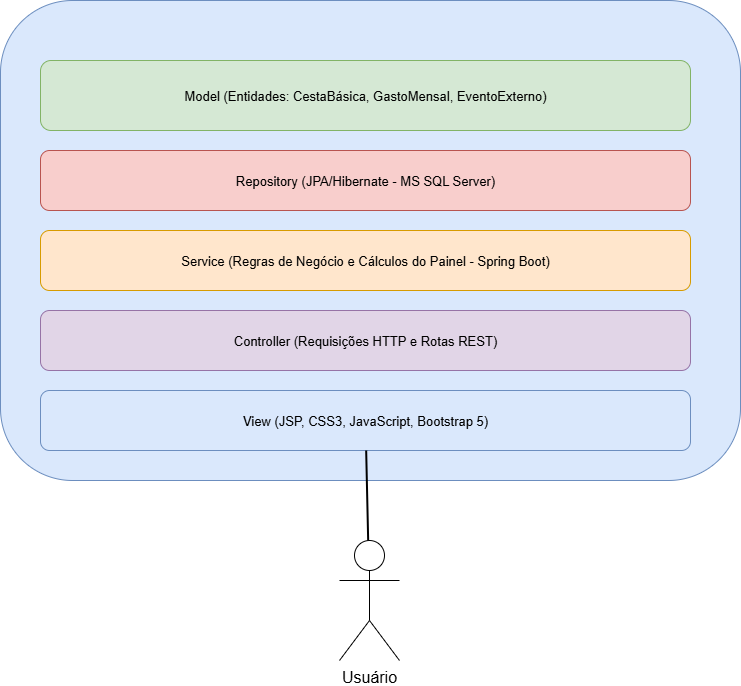

The diagram above was exported from draw.io. Its source (the exported page's mxGraphModel, read from the mxfile embedded in the PNG):
<mxGraphModel dx="1426" dy="751" grid="1" gridSize="10" guides="1" tooltips="1" connect="1" arrows="1" fold="1" page="1" pageScale="1" pageWidth="1100" pageHeight="850" background="#FFFFFF" math="0" shadow="0">
  <root>
    <mxCell id="0" />
    <mxCell id="1" parent="0" />
    <mxCell id="actorUsuario" value="Usuário" style="shape=umlActor;verticalLabelPosition=bottom;verticalAlign=top;fontSize=16;" parent="1" vertex="1">
      <mxGeometry x="539" y="640" width="60" height="120" as="geometry" />
    </mxCell>
    <mxCell id="sistema" value="Plataforma de Análise da Cesta Básica" style="rounded=1;whiteSpace=wrap;html=1;fontSize=14;strokeColor=#6c8ebf;fillColor=#dae8fc;" parent="1" vertex="1">
      <mxGeometry x="200" y="100" width="740" height="480" as="geometry" />
    </mxCell>
    <mxCell id="model" value="Model (Entidades: CestaBásica, GastoMensal, EventoExterno)" style="rounded=1;whiteSpace=wrap;html=1;fontSize=13;strokeColor=#82b366;fillColor=#d5e8d4;" parent="sistema" vertex="1">
      <mxGeometry x="40" y="60" width="650" height="70" as="geometry" />
    </mxCell>
    <mxCell id="repository" value="Repository (JPA/Hibernate - MS SQL Server)" style="rounded=1;whiteSpace=wrap;html=1;fontSize=13;strokeColor=#b85450;fillColor=#f8cecc;" parent="sistema" vertex="1">
      <mxGeometry x="40" y="150" width="650" height="60" as="geometry" />
    </mxCell>
    <mxCell id="service" value="Service (Regras de Negócio e Cálculos do Painel - Spring Boot)" style="rounded=1;whiteSpace=wrap;html=1;fontSize=13;strokeColor=#d79b00;fillColor=#ffe6cc;" parent="sistema" vertex="1">
      <mxGeometry x="40" y="230" width="650" height="60" as="geometry" />
    </mxCell>
    <mxCell id="controller" value="Controller (Requisições HTTP e Rotas REST)" style="rounded=1;whiteSpace=wrap;html=1;fontSize=13;strokeColor=#9673a6;fillColor=#e1d5e7;" parent="sistema" vertex="1">
      <mxGeometry x="40" y="310" width="650" height="60" as="geometry" />
    </mxCell>
    <mxCell id="view" value="View (JSP, CSS3, JavaScript, Bootstrap 5)" style="rounded=1;whiteSpace=wrap;html=1;fontSize=13;strokeColor=#6c8ebf;fillColor=#dae8fc;" parent="sistema" vertex="1">
      <mxGeometry x="40" y="390" width="650" height="60" as="geometry" />
    </mxCell>
    <mxCell id="relView" style="endArrow=none;strokeWidth=2;" parent="1" source="actorUsuario" target="view" edge="1">
      <mxGeometry relative="1" as="geometry" />
    </mxCell>
  </root>
</mxGraphModel>